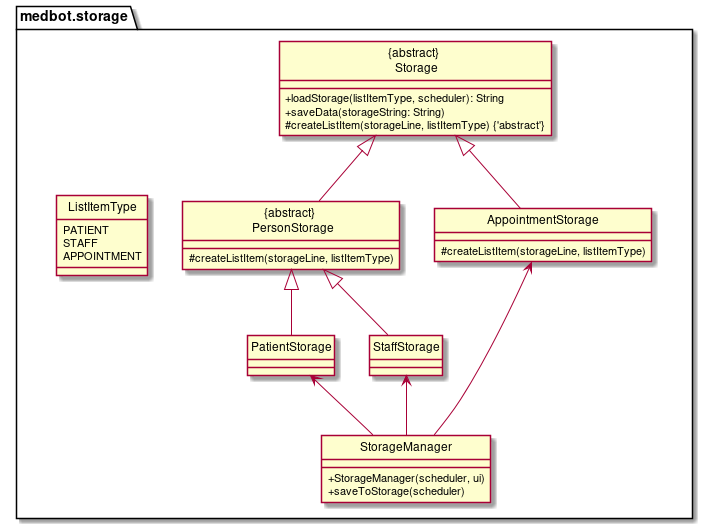

The diagram above was rendered by PlantUML. Its source (embedded in the PNG):
@startuml
hide circle
skinparam classAttributeIconSize 0

package medbot.storage {

class StorageManager {
+ StorageManager(scheduler, ui)
+ saveToStorage(scheduler)
}


class "{abstract} \n Storage"{
+ loadStorage(listItemType, scheduler): String
+ saveData(storageString: String)
# createListItem(storageLine, listItemType) {'abstract'}
}

together {
class AppointmentStorage {
# createListItem(storageLine, listItemType)
}

class "{abstract} \n PersonStorage"{
# createListItem(storageLine, listItemType)
}

class PatientStorage
class StaffStorage


PatientStorage <-- StorageManager
StaffStorage <-- StorageManager
AppointmentStorage <-- StorageManager

"{abstract} \n Storage" <|-- AppointmentStorage
"{abstract} \n Storage" <|-- "{abstract} \n PersonStorage"
"{abstract} \n PersonStorage" <|-- PatientStorage
"{abstract} \n PersonStorage" <|-- StaffStorage


enum ListItemType {
PATIENT
STAFF
APPOINTMENT
}

@enduml